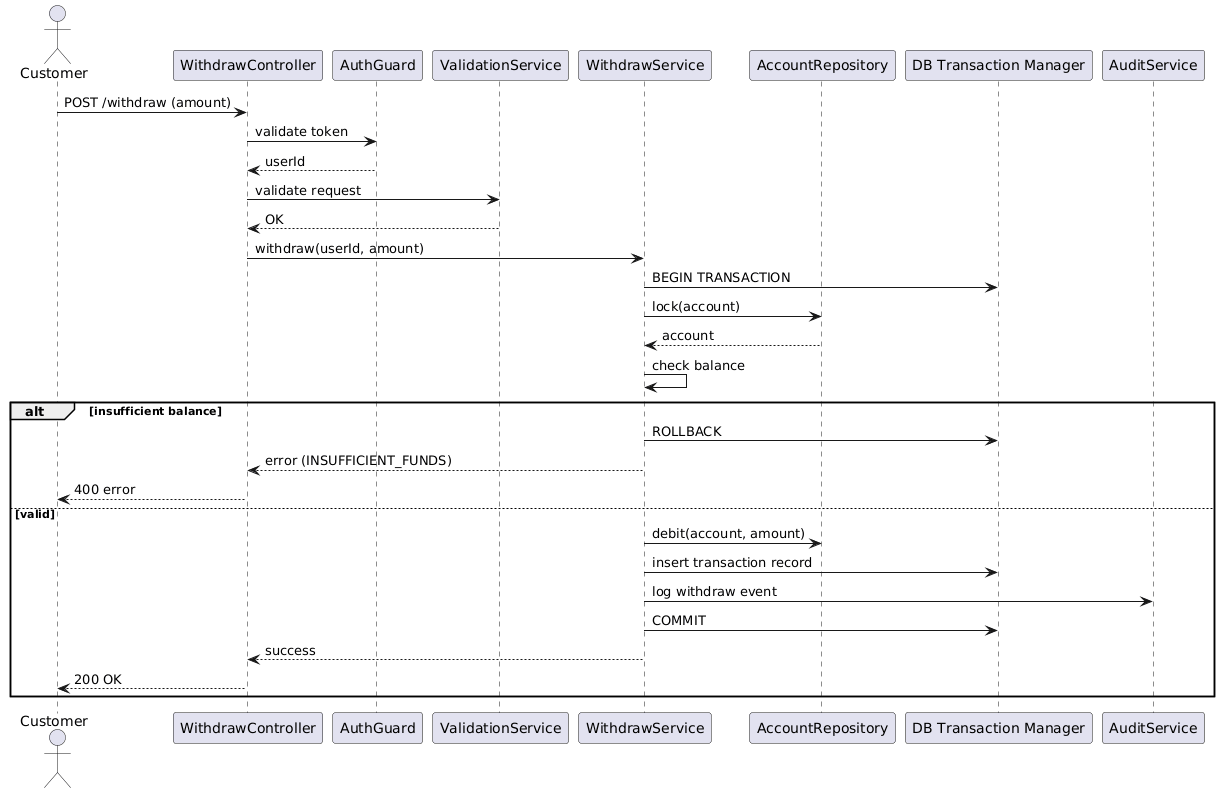

The diagram above was rendered by PlantUML. Its source (embedded in the PNG):
@startuml
actor Customer

participant "WithdrawController" as Controller
participant "AuthGuard" as Auth
participant "ValidationService" as Validation
participant "WithdrawService" as Service
participant "AccountRepository" as AccountRepo
participant "DB Transaction Manager" as DB
participant "AuditService" as Audit

Customer -> Controller: POST /withdraw (amount)

Controller -> Auth: validate token
Auth --> Controller: userId

Controller -> Validation: validate request
Validation --> Controller: OK

Controller -> Service: withdraw(userId, amount)

Service -> DB: BEGIN TRANSACTION

Service -> AccountRepo: lock(account)
AccountRepo --> Service: account

Service -> Service: check balance

alt insufficient balance
    Service -> DB: ROLLBACK
    Service --> Controller: error (INSUFFICIENT_FUNDS)
    Controller --> Customer: 400 error
else valid

    Service -> AccountRepo: debit(account, amount)

    Service -> DB: insert transaction record

    Service -> Audit: log withdraw event

    Service -> DB: COMMIT

    Service --> Controller: success
    Controller --> Customer: 200 OK
end
@enduml